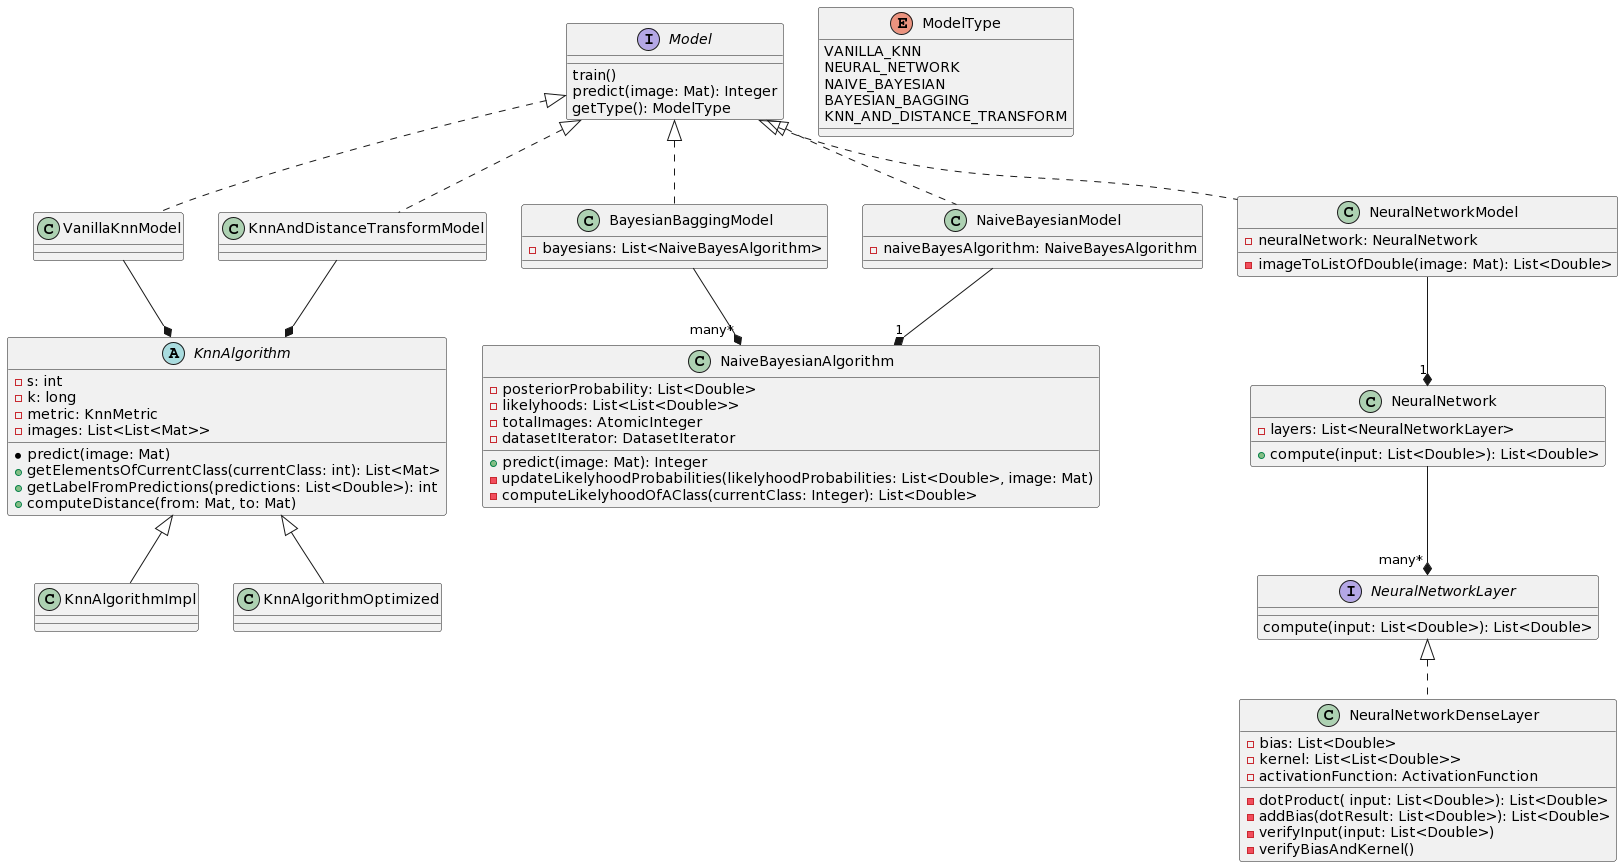

The diagram above was rendered by PlantUML. Its source (embedded in the PNG):
@startuml
interface Model {
    train()
    predict(image: Mat): Integer
    getType(): ModelType
}

enum ModelType {
    VANILLA_KNN
    NEURAL_NETWORK
    NAIVE_BAYESIAN
    BAYESIAN_BAGGING
    KNN_AND_DISTANCE_TRANSFORM
}

abstract KnnAlgorithm {
    - s: int
    - k: long
    - metric: KnnMetric
    - images: List<List<Mat>>
    * predict(image: Mat)
    + getElementsOfCurrentClass(currentClass: int): List<Mat>
    + getLabelFromPredictions(predictions: List<Double>): int
    + computeDistance(from: Mat, to: Mat)
}
class VanillaKnnModel implements Model
class KnnAndDistanceTransformModel implements Model
class KnnAlgorithmImpl extends KnnAlgorithm
class KnnAlgorithmOptimized extends KnnAlgorithm
VanillaKnnModel --* KnnAlgorithm
KnnAndDistanceTransformModel --* KnnAlgorithm

class BayesianBaggingModel implements Model {
    - bayesians: List<NaiveBayesAlgorithm>
}
class NaiveBayesianModel implements Model {
    - naiveBayesAlgorithm: NaiveBayesAlgorithm
}
class NaiveBayesianAlgorithm {
    - posteriorProbability: List<Double>
    - likelyhoods: List<List<Double>>
    - totalImages: AtomicInteger
    - datasetIterator: DatasetIterator

    + predict(image: Mat): Integer
    - updateLikelyhoodProbabilities(likelyhoodProbabilities: List<Double>, image: Mat)
    - computeLikelyhoodOfAClass(currentClass: Integer): List<Double>
}
NaiveBayesianModel --* "1" NaiveBayesianAlgorithm
BayesianBaggingModel --* "many*" NaiveBayesianAlgorithm

interface NeuralNetworkLayer {
    compute(input: List<Double>): List<Double>
}
class NeuralNetwork {
    - layers: List<NeuralNetworkLayer>
    + compute(input: List<Double>): List<Double>
}
class NeuralNetworkModel implements Model {
    - neuralNetwork: NeuralNetwork
    - imageToListOfDouble(image: Mat): List<Double>
}
class NeuralNetworkDenseLayer implements NeuralNetworkLayer {
    - bias: List<Double>
    - kernel: List<List<Double>>
    - activationFunction: ActivationFunction
    - dotProduct( input: List<Double>): List<Double>
    - addBias(dotResult: List<Double>): List<Double>
    - verifyInput(input: List<Double>)
    - verifyBiasAndKernel()
}

NeuralNetworkModel --* "1" NeuralNetwork
NeuralNetwork --* "many*" NeuralNetworkLayer
@enduml